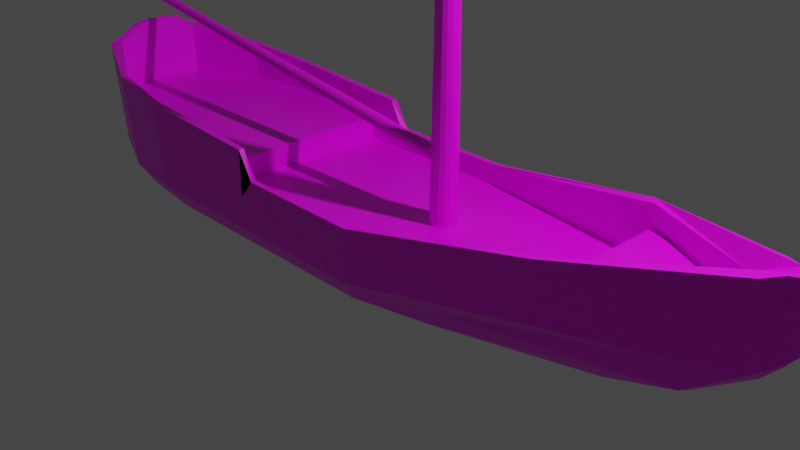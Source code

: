 # Source: Sloop.blend  (saved by Blender 2.82.7; exported with 4.5.12 LTS)
import bpy
from mathutils import Matrix  # noqa: F401  (used for matrix-valued properties, if any)

bpy.ops.wm.read_factory_settings(use_empty=True)
scene = bpy.context.scene
scene.name = 'Scene'

# ---- collections
col_collection = bpy.data.collections.new('Collection'); scene.collection.children.link(col_collection)

# ---- images (referenced by path relative to the original .blend; pixels are not part of the script)
import os
ASSET_DIR = os.environ.get("B2B_ASSET_DIR", "")  # directory of the original .blend (textures are referenced by path, not embedded)
HERE = os.path.dirname(os.path.abspath(__file__))  # packed textures are extracted next to this script under _unpacked/

def load_image(name, relpath, width, height, colorspace="sRGB"):
    """Load a texture the original file referenced (path relative to the .blend, or extracted next to this script)."""
    p = next((c for c in (os.path.join(HERE, relpath), os.path.join(ASSET_DIR, relpath)) if relpath and os.path.exists(c)), "")
    if p:
        img = bpy.data.images.load(p, check_existing=True)
        img.name = name
    else:  # same state as the original file: an image datablock whose file is absent (Cycles renders it pink)
        img = bpy.data.images.new(name, width, height)
        img.source = "FILE"
        img.filepath = "//" + (relpath or name)
    img.colorspace_settings.name = colorspace
    return img
img_palettes_png = load_image('Palettes.png', 'Palettes.png', 1024, 1024, 'sRGB')

# ---- materials (node trees are filled in below, after node groups)
mat_material = bpy.data.materials.new('Material')
mat_material.alpha_threshold = 0.0
mat_material.use_transparent_shadow = False
mat_material.line_color = (0.0, 0.0, 0.0, 1.0)

# ---- material node trees
mat_material.use_nodes = True; mat_material.node_tree.nodes.clear()
_N = mat_material.node_tree.nodes; _L = mat_material.node_tree.links
n0 = _N.new('ShaderNodeOutputMaterial'); n0.name = 'Material Output'; n0.location = (300, 300)
n1 = _N.new('ShaderNodeBsdfPrincipled'); n1.name = 'Principled BSDF'; n1.location = (10, 300)
n1.distribution = 'GGX'
n1.subsurface_method = 'BURLEY'
n1.inputs[2].default_value = 0.4
n1.inputs[3].default_value = 1.45
n1.inputs[27].default_value = (0.0, 0.0, 0.0, 1.0)
n1.inputs[28].default_value = 1.0
n2 = _N.new('ShaderNodeTexImage'); n2.name = 'Image Texture'; n2.location = (-280, 275)
n2.image = img_palettes_png
_L.new(n1.outputs[0], n0.inputs[0])
_L.new(n2.outputs[0], n1.inputs[0])
n0.is_active_output = True

# ---- world
world_world = bpy.data.worlds.new('World'); scene.world = world_world
world_world.use_nodes = True; world_world.node_tree.nodes.clear()
_N = world_world.node_tree.nodes; _L = world_world.node_tree.links
n0 = _N.new('ShaderNodeOutputWorld'); n0.name = 'World Output'; n0.location = (300, 300)
n1 = _N.new('ShaderNodeBackground'); n1.name = 'Background'; n1.location = (10, 300)
n1.inputs[0].default_value = (0.05088, 0.05088, 0.05088, 1.0)
_L.new(n1.outputs[0], n0.inputs[0])
n0.is_active_output = True
world_world.color = (0.05088, 0.05088, 0.05088)
world_world.use_sun_shadow = False
world_world.sun_shadow_jitter_overblur = 0.0

# ---- cameras
cam_camera = bpy.data.cameras.new('Camera')
cam_camera.clip_end = 100.0
cam_camera.ortho_scale = 7.314

# ---- lights
light_light = bpy.data.lights.new('Light', 'POINT')
light_light.transmission_factor = 0.0
light_light.energy = 1000.0
light_light.shadow_soft_size = 0.1
light_light.shadow_maximum_resolution = 0.006
light_light.use_absolute_resolution = True

# ---- meshes
me_cube = bpy.data.meshes.new('Cube')
me_cube.from_pydata([(-8.226, -2.718, -4.486), (-10.48, -2.443, -4.486), (-13.3, -1.91, -3.655), (-8.226, 2.7, -4.486), (-10.48, 2.425, -4.486), (11.06, -0.7237, -3.655), (-13.3, 1.891, -3.655), (11.06, 0.7053, -3.655), (-8.498, -3.268, -3.655), (-8.498, 3.249, -3.655), (-3.692, 3.249, -3.655), (-3.692, -3.268, -3.655), (-9.799, -0.3204, -5.486), (-9.799, 0.302, -5.486), (2.795, -0.255, -5.486), (2.795, 0.2366, -5.486), (-13.54, -1.604, -1.649), (-13.54, 1.585, -1.649), (-8.728, 3.171, -1.649), (1.059, 3.171, -2.432), (-8.728, -3.189, -1.649), (1.059, -3.189, -2.432), (-13.74, -1.975, 0.1426), (-11.24, -3.046, -0.3185), (-13.74, 1.957, 0.1426), (-11.24, 3.027, -0.3185), (-3.741, 3.371, -0.7916), (-3.741, -3.389, -0.7916), (12.7, 0.7244, -2.432), (7.643, 2.633, -2.432), (1.459, 3.136, -2.432), (-3.806, 3.171, -2.432), (12.7, -0.7428, -2.432), (7.643, 2.633, -0.5024), (7.643, -2.652, -2.432), (1.259, 3.371, -1.732), (1.459, -3.154, -2.432), (-3.806, -3.189, -2.432), (7.643, -2.652, -0.5024), (1.459, 3.136, -1.732), (7.843, 2.299, -0.5024), (1.059, 3.171, -1.732), (1.259, -3.389, -1.732), (1.459, -3.154, -1.732), (-3.016, 3.171, -2.432), (7.843, -2.317, -0.5024), (-3.251, 3.171, -1.732), (-4.741, 3.159, -1.649), (-4.741, 3.159, -2.432), (1.059, -3.189, -1.732), (-3.016, -3.189, -2.432), (-3.251, -3.189, -1.732), (-4.741, -3.178, -1.649), (-13.56, 0.7352, -4.486), (-4.741, -3.178, -2.432), (8.662, 0.5788, -4.486), (-13.56, -0.7535, -4.486), (3.459, 2.109, -4.486), (0.8067, 2.7, -4.486), (1.114, 3.249, -3.655), (0.6879, 0.8764, -5.486), (8.662, -0.5971, -4.486), (-10.9, 2.919, -3.655), (3.459, -2.127, -4.486), (0.8067, -2.718, -4.486), (3.936, 2.54, -3.655), (1.114, -3.268, -3.655), (0.6879, -0.8947, -5.486), (-7.635, 1.008, -5.486), (-10.9, -2.937, -3.655), (-0.8952, 1.124, -5.486), (-11.18, 2.834, -1.649), (3.936, -2.559, -3.655), (1.259, 3.371, -2.432), (-7.635, -1.027, -5.486), (-8.741, 3.371, -0.5531), (-13.54, 1.585, 0.1426), (-11.18, 2.834, -0.3185), (-8.728, 3.171, -0.5531), (-0.8952, -1.142, -5.486), (-11.18, -2.852, -1.649), (1.259, -3.389, -2.432), (-8.741, -3.389, -0.5531), (-13.54, -1.604, 0.1426), (-3.541, 3.171, -2.432), (7.843, 2.299, -2.345), (12.7, 0.7244, 0.2601), (11.78, 0.6049, -0.4237), (-3.747, 3.171, -0.7916), (11.78, 0.6049, -1.403), (-3.251, 3.171, -2.432), (-3.171, 3.371, -1.732), (-11.18, -2.852, -0.3185), (-8.728, -3.189, -0.5531), (-3.541, -3.189, -2.432), (7.843, -2.317, -2.345), (12.7, -0.7428, 0.2601), (11.78, -0.6232, -0.4237), (-3.747, -3.189, -0.7916), (11.78, -0.6232, -1.403), (-3.741, 3.371, -1.649), (-3.251, -3.189, -2.432), (-3.171, -3.389, -1.732), (-3.741, -3.389, -1.649), (-4.741, -0.009178, -1.649), (-3.741, -3.389, -2.432), (2.795, -0.009178, -5.486), (-13.74, -0.009178, 0.7288), (-13.56, -0.009178, -4.486), (11.78, -0.009177, -1.007), (8.662, -0.009177, -4.486), (12.83, -0.009177, -2.708), (-9.799, -0.009178, -5.486), (11.78, -0.009177, -0.4422), (11.06, -0.01852, -3.931), (-13.74, -0.009178, -3.432), (-13.54, -0.009178, -1.649), (-13.54, -0.009178, 0.7288), (-4.741, -0.009178, -2.432), (1.54, -0.009178, -2.486), (1.855, -0.009178, 26.56), (1.574, -0.1814, -2.486), (1.865, -0.06082, 26.56), (1.672, -0.3274, -2.486), (1.895, -0.1046, 26.56), (1.818, -0.4249, -2.486), (1.938, -0.1339, 26.56), (1.99, -0.4592, -2.486), (1.99, -0.1442, 26.56), (2.162, -0.4249, -2.486), (2.042, -0.1339, 26.56), (2.308, -0.3274, -2.486), (2.086, -0.1046, 26.56), (2.406, -0.1814, -2.486), (2.115, -0.06082, 26.56), (2.44, -0.009178, -2.486), (2.125, -0.009178, 26.56), (11.06, -0.01852, -3.931), (11.78, -0.6232, -1.753), (13.21, -0.3397, 0.388), (13.21, -0.3397, -2.132), (-3.741, 3.371, -2.432), (13.36, -0.009177, 0.388), (13.21, -0.3397, -2.132), (13.36, -0.1415, -2.132), (1.435, -0.009178, -0.4645), (-18.63, -0.009179, 2.31), (1.437, -0.09543, -0.4475), (-18.63, -0.06082, 2.32), (1.444, -0.1686, -0.399), (-18.63, -0.1046, 2.349), (1.453, -0.2174, -0.3265), (-18.62, -0.1339, 2.393), (1.464, -0.2346, -0.2409), (-18.62, -0.1442, 2.444), (1.475, -0.2174, -0.1554), (-18.61, -0.1339, 2.495), (1.485, -0.1686, -0.08284), (-18.6, -0.1046, 2.539), (1.491, -0.09543, -0.03437), (-18.6, -0.06082, 2.568), (1.493, -0.009178, -0.01736), (-18.6, -0.009179, 2.578), (11.06, 0.00016, -3.931), (7.843, -2.317, -1.254), (7.843, -0.009177, -1.254), (7.851, -0.0102, -2.345), (1.574, 0.163, -2.486), (12.6, -0.009177, 0.1572), (8.662, -0.2445, -4.486), (12.83, -0.1088, -2.708), (11.06, -0.1027, -3.931), (2.795, -0.1076, -5.486), (13.36, -0.1415, -2.132), (11.06, -0.009177, -3.432), (7.851, -0.009177, -2.345), (1.865, 0.04246, 26.56), (1.672, 0.309, -2.486), (1.895, 0.08626, 26.56), (1.818, 0.4065, -2.486), (1.938, 0.1155, 26.56), (1.99, 0.4408, -2.486), (1.99, 0.1258, 26.56), (2.162, 0.4065, -2.486), (2.042, 0.1155, 26.56), (2.308, 0.309, -2.486), (2.086, 0.08626, 26.56), (2.406, 0.163, -2.486), (2.115, 0.04246, 26.56), (11.06, 0.00016, -3.931), (11.78, 0.6049, -1.753), (13.21, 0.3214, 0.388), (13.21, 0.3214, -2.132), (13.21, 0.3214, -2.132), (13.36, 0.1231, -2.132), (13.36, -0.1745, 0.388), (13.21, -0.3397, -0.03195), (13.21, -0.3397, -0.4519), (13.21, -0.3397, -0.8718), (13.21, -0.3397, -1.292), (13.21, -0.3397, -1.712), (13.36, -0.169, -0.03195), (19.98, -0.2629, 1.336), (15.57, -0.158, -0.2174), (14.14, -0.1525, -1.292), (13.7, -0.147, -1.712), (1.437, 0.07707, -0.4475), (-18.63, 0.04246, 2.32), (1.444, 0.1502, -0.399), (-18.63, 0.08626, 2.349), (1.453, 0.1991, -0.3265), (-18.62, 0.1155, 2.393), (1.464, 0.2162, -0.2409), (-18.62, 0.1258, 2.444), (1.475, 0.1991, -0.1554), (-18.61, 0.1155, 2.495), (20.14, -0.1745, 2.008), (20.14, -0.2755, 2.008), (1.485, 0.1502, -0.08284), (-18.6, 0.08626, 2.539), (1.491, 0.07707, -0.03437), (13.36, -0.169, -0.03195), (13.36, -0.169, -0.03195), (-18.6, 0.04246, 2.568), (11.06, -0.009177, -3.931), (13.36, -0.009177, -2.132), (13.36, -0.009177, -0.03195), (19.98, -0.009176, 1.336), (15.57, -0.009177, -0.2174), (14.14, -0.009177, -1.292), (13.7, -0.009177, -1.712), (13.58, -0.009177, -0.03195), (7.843, 2.299, -1.254), (7.851, -0.008155, -2.345), (8.662, 0.2262, -4.486), (12.83, 0.09042, -2.708), (11.06, 0.08431, -3.931), (2.795, 0.08922, -5.486), (13.36, 0.1231, -2.132), (13.36, 0.1561, 0.388), (13.21, 0.3214, -0.03195), (13.21, 0.3214, -0.4519), (13.21, 0.3214, -0.8718), (13.21, 0.3214, -1.292), (13.21, 0.3214, -1.712), (13.36, 0.1506, -0.03195), (19.98, 0.2446, 1.336), (15.57, 0.1396, -0.2174), (14.14, 0.1341, -1.292), (13.7, 0.1286, -1.712), (20.14, 0.1561, 2.008), (20.14, 0.2572, 2.008), (13.36, 0.1506, -0.03195), (13.36, 0.1506, -0.03195), (7.843, -0.009177, -2.345), (-13.56, 0.5491, -4.486), (-13.56, 0.363, -4.486), (-13.56, 0.1769, -4.486), (-13.74, 1.465, 0.3052), (-13.74, 0.9738, 0.6344), (-13.74, 0.4823, 0.7288), (-13.41, 1.416, -3.599), (-13.52, 0.941, -3.544), (-13.63, 0.4659, -3.488), (-13.54, 1.187, -1.649), (-13.54, 0.7881, -1.649), (-13.54, 0.3895, -1.649), (-13.54, 1.187, 0.3052), (-13.54, 0.7881, 0.6344), (-13.54, 0.3895, 0.7288), (-9.799, 0.06863, -5.486), (-9.799, 0.1464, -5.486), (-9.799, 0.2242, -5.486), (-13.56, -0.5674, -4.486), (-13.56, -0.3814, -4.486), (-13.56, -0.1953, -4.486), (-13.74, -1.484, 0.3052), (-13.74, -0.9921, 0.6344), (-13.74, -0.5006, 0.7288), (-9.799, -0.08698, -5.486), (-9.799, -0.1648, -5.486), (-9.799, -0.2426, -5.486), (-13.54, -1.205, 0.3052), (-13.54, -0.8064, 0.6344), (-13.54, -0.4078, 0.7288), (-13.54, -1.205, -1.649), (-13.54, -0.8064, -1.649), (-13.54, -0.4078, -1.649), (-13.41, -1.434, -3.599), (-13.52, -0.9594, -3.544), (-13.63, -0.4843, -3.488)], [(95, 166), (165, 166), (166, 175), (85, 233), (165, 233), (233, 175), (85, 95)], [(95, 164, 99, 138, 97, 45), (30, 39, 40, 85), (19, 30, 73), (4, 3, 9, 62), (28, 192, 238, 235), (2, 22, 23, 69), (0, 64, 66, 8), (72, 34, 32, 5), (236, 163, 111, 235), (32, 34, 38, 96), (110, 189, 174), (96, 32, 140, 139), (36, 95, 45, 43), (53, 4, 62, 6), (1, 69, 8, 0), (3, 9, 59, 58), (112, 279, 280, 281, 12, 74, 79, 67, 14, 172, 106), (64, 63, 72, 66), (113, 168, 142, 195, 139, 96, 38, 45, 97), (105, 94, 37), (34, 95, 45, 38), (105, 102, 27), (54, 52, 104, 118), (141, 31, 84), (37, 101, 21, 49, 51, 98), (58, 59, 65, 57), (63, 61, 14, 67), (84, 31, 90, 44), (224, 111, 189), (100, 26, 75, 9, 10, 141), (79, 74, 1, 0, 64), (57, 55, 7, 65), (6, 62, 25, 24), (30, 29, 85), (224, 137, 111), (36, 95, 34), (57, 60, 15, 55), (94, 50, 101, 37), (71, 77, 78, 18), (266, 116, 117, 269), (78, 75, 26, 88), (169, 171, 114, 110), (98, 51, 102, 27), (192, 193, 238), (103, 105, 11, 8, 82, 27), (110, 174, 137), (31, 88, 46, 41, 19, 90), (86, 191, 192, 28), (29, 33, 35, 73), (85, 40, 87, 190, 89, 232), (50, 21, 101), (105, 37, 98, 27), (88, 26, 91, 46), (218, 220, 223, 219), (43, 49, 51, 102, 42, 38, 45), (63, 72, 5, 61), (8, 69, 23, 82), (171, 170, 111, 114), (20, 80, 16, 285, 286, 287, 116, 104, 52), (49, 21, 36, 43), (234, 110, 163, 236), (34, 81, 42, 38), (80, 20, 93, 92), (93, 98, 27, 82), (56, 2, 69, 1), (16, 80, 92, 83), (44, 90, 19), (141, 26, 88, 31), (21, 81, 36), (191, 240, 241, 242, 243, 244, 193, 192), (276, 22, 2, 288), (18, 47, 104, 116, 266, 265, 264, 17, 71), (9, 75, 25, 62), (48, 118, 104, 47), (64, 79, 67, 63), (258, 261, 6, 24), (174, 111, 137), (29, 33, 40, 85), (81, 66, 11, 105, 27, 102, 42), (41, 39, 30, 19), (174, 114, 111), (56, 1, 74, 12), (110, 137, 224), (141, 26, 91), (110, 114, 174), (263, 115, 108, 257), (39, 40, 33, 35, 91, 46, 41), (287, 284, 117, 116), (66, 81, 34, 72), (169, 172, 14, 61), (290, 275, 108, 115), (275, 279, 112, 108), (119, 120, 122, 121), (121, 122, 124, 123), (123, 124, 126, 125), (125, 126, 128, 127), (127, 128, 130, 129), (129, 130, 132, 131), (131, 132, 134, 133), (133, 134, 136, 135), (70, 58, 3, 4, 68), (220, 161, 162, 223), (17, 76, 77, 71), (65, 7, 28, 29), (28, 86, 33, 29), (58, 57, 60, 70), (174, 111, 163), (53, 13, 68, 4), (73, 35, 91, 26, 141, 10, 59), (119, 121, 123, 125, 127, 129, 131, 133, 135), (7, 236, 235, 28), (110, 174, 163), (205, 200, 143, 173), (139, 140, 143, 200, 199, 198, 197, 196), (145, 146, 148, 147), (147, 148, 150, 149), (149, 150, 152, 151), (151, 152, 154, 153), (153, 154, 156, 155), (155, 156, 158, 157), (157, 158, 160, 159), (159, 160, 162, 161), (257, 108, 112, 270), (119, 167, 176, 120), (167, 177, 178, 176), (177, 179, 180, 178), (179, 181, 182, 180), (185, 187, 188, 186), (183, 185, 186, 184), (187, 135, 136, 188), (145, 147, 149, 151, 153, 155, 157, 159, 161), (21, 54, 118), (59, 65, 29, 73), (110, 224, 189), (145, 161, 220, 218, 214, 212, 210, 208, 206), (140, 173, 143), (32, 170, 173, 140), (110, 106, 172, 169), (5, 32, 170, 171), (61, 5, 171, 169), (148, 146, 162, 160, 158, 156, 154, 152, 150), (181, 183, 184, 182), (110, 234, 237, 106), (122, 120, 136, 134, 132, 130, 128, 126, 124), (174, 189, 111), (249, 238, 193, 244), (113, 87, 40, 33, 86, 191, 239, 142, 168), (112, 106, 237, 15, 60, 70, 68, 13, 272, 271, 270), (138, 99, 109, 113, 97), (164, 165, 109, 99), (214, 218, 219, 215), (210, 212, 213, 211), (212, 214, 215, 213), (119, 135, 187, 185, 183, 181, 179, 177, 167), (234, 55, 15, 237), (145, 206, 207, 146), (230, 205, 173, 144, 225), (254, 30, 85), (139, 196, 221, 217), (201, 196, 197, 202), (202, 197, 198, 203), (203, 198, 199, 204), (204, 199, 200, 205), (248, 249, 244, 243), (245, 246, 241, 240), (230, 225, 194, 238, 249), (190, 87, 113, 109, 89), (207, 209, 211, 213, 215, 219, 223, 162, 146), (196, 201, 222, 221), (226, 201, 202, 227), (227, 202, 203, 228), (228, 203, 204, 229), (229, 204, 205, 230), (228, 229, 248, 247), (195, 139, 217, 216), (227, 228, 247, 246), (229, 230, 249, 248), (247, 248, 243, 242), (240, 252, 253, 245), (217, 222, 202), (226, 227, 246, 245), (176, 178, 180, 182, 184, 186, 188, 136, 120), (232, 89, 109, 165), (191, 251, 252, 240), (195, 142, 239), (246, 247, 242, 241), (201, 226, 231, 222), (55, 234, 236, 7), (206, 208, 209, 207), (208, 210, 211, 209), (144, 173, 170, 111, 225), (239, 250, 251, 191), (251, 246, 253), (245, 253, 231, 226), (194, 225, 111, 235, 238), (195, 216, 250, 239), (250, 216, 217, 202, 227, 246, 251), (164, 95, 254, 165), (232, 165, 254, 85), (267, 258, 24, 76), (282, 83, 22, 276), (117, 107, 260, 269), (269, 260, 259, 268), (268, 259, 258, 267), (53, 255, 272, 13), (255, 256, 271, 272), (256, 257, 270, 271), (6, 261, 255, 53), (261, 262, 256, 255), (262, 263, 257, 256), (107, 115, 263, 260), (260, 263, 262, 259), (259, 262, 261, 258), (17, 264, 267, 76), (264, 265, 268, 267), (265, 266, 269, 268), (117, 284, 278, 107), (284, 283, 277, 278), (283, 282, 276, 277), (56, 12, 281, 273), (273, 281, 280, 274), (274, 280, 279, 275), (2, 56, 273, 288), (288, 273, 274, 289), (289, 274, 275, 290), (16, 83, 282, 285), (285, 282, 283, 286), (286, 283, 284, 287), (107, 278, 290, 115), (278, 277, 289, 290), (277, 276, 288, 289), (83, 92, 23, 22), (76, 24, 25, 77), (77, 25, 75, 78), (92, 93, 82, 23), (36, 254, 95), (21, 118, 254, 36), (48, 19, 118), (118, 19, 30, 254), (31, 88, 47, 48), (47, 18, 78, 88), (37, 98, 52, 54), (20, 52, 98, 93)])
_uv = me_cube.uv_layers.new(name='UVMap')
_uv.uv.foreach_set('vector', [0.3883, 0.2117, 0.3883, 0.2117, 0.3883, 0.2117, 0.3883, 0.2117, 0.3883, 0.2117, 0.3883, 0.2117, 0.3883, 0.2117, 0.3883, 0.2117, 0.3883, 0.2117, 0.3883, 0.2117, 0.3883, 0.2117, 0.3883, 0.2117, 0.3883, 0.2117, 0.3883, 0.2117, 0.3883, 0.2117, 0.3883, 0.2117, 0.3883, 0.2117, 0.3883, 0.2117, 0.3883, 0.2117, 0.3883, 0.2117, 0.3883, 0.2117, 0.3883, 0.2117, 0.3883, 0.2117, 0.3883, 0.2117, 0.3883, 0.2117, 0.3883, 0.2117, 0.3883, 0.2117, 0.3883, 0.2117, 0.3883, 0.2117, 0.3883, 0.2117, 0.3883, 0.2117, 0.3883, 0.2117, 0.3883, 0.2117, 0.3883, 0.2117, 0.3883, 0.2117, 0.3883, 0.2117, 0.3883, 0.2117, 0.3883, 0.2117, 0.3883, 0.2117, 0.3883, 0.2117, 0.3883, 0.2117, 0.3883, 0.2117, 0.3883, 0.2117, 0.3883, 0.2117, 0.3883, 0.2117, 0.3883, 0.2117, 0.3883, 0.2117, 0.3883, 0.2117, 0.3883, 0.2117, 0.3883, 0.2117, 0.3883, 0.2117, 0.3883, 0.2117, 0.3883, 0.2117, 0.3883, 0.2117, 0.3883, 0.2117, 0.3883, 0.2117, 0.3883, 0.2117, 0.3883, 0.2117, 0.3883, 0.2117, 0.3883, 0.2117, 0.3883, 0.2117, 0.3883, 0.2117, 0.3883, 0.2117, 0.3883, 0.2117, 0.3883, 0.2117, 0.3883, 0.2117, 0.3883, 0.2117, 0.3883, 0.2117, 0.3883, 0.2117, 0.3883, 0.2117, 0.3883, 0.2117, 0.3883, 0.2117, 0.3883, 0.2117, 0.3883, 0.2117, 0.3883, 0.2117, 0.3883, 0.2117, 0.3883, 0.2117, 0.3883, 0.2117, 0.3883, 0.2117, 0.3883, 0.2117, 0.3883, 0.2117, 0.3883, 0.2117, 0.3883, 0.2117, 0.3883, 0.2117, 0.3883, 0.2117, 0.3883, 0.2117, 0.3883, 0.2117, 0.3883, 0.2117, 0.3883, 0.2117, 0.3883, 0.2117, 0.3883, 0.2117, 0.3883, 0.2117, 0.3883, 0.2117, 0.3883, 0.2117, 0.3883, 0.2117, 0.3883, 0.2117, 0.3883, 0.2117, 0.3883, 0.2117, 0.3883, 0.2117, 0.3883, 0.2117, 0.3883, 0.2117, 0.3883, 0.2117, 0.3883, 0.2117, 0.3883, 0.2117, 0.3883, 0.2117, 0.3883, 0.2117, 0.3883, 0.2117, 0.3883, 0.2117, 0.3883, 0.2117, 0.3883, 0.2117, 0.3883, 0.2117, 0.3883, 0.2117, 0.3883, 0.2117, 0.3883, 0.2117, 0.3883, 0.2117, 0.3883, 0.2117, 0.3883, 0.2117, 0.3883, 0.2117, 0.3883, 0.2117, 0.3883, 0.2117, 0.3883, 0.2117, 0.3883, 0.2117, 0.3883, 0.2117, 0.3883, 0.2117, 0.3883, 0.2117, 0.3883, 0.2117, 0.3883, 0.2117, 0.3883, 0.2117, 0.3883, 0.2117, 0.3883, 0.2117, 0.3883, 0.2117, 0.3883, 0.2117, 0.3883, 0.2117, 0.3883, 0.2117, 0.3883, 0.2117, 0.3883, 0.2117, 0.3883, 0.2117, 0.3883, 0.2117, 0.3883, 0.2117, 0.3883, 0.2117, 0.3883, 0.2117, 0.3883, 0.2117, 0.3883, 0.2117, 0.3883, 0.2117, 0.3883, 0.2117, 0.3883, 0.2117, 0.3883, 0.2117, 0.3883, 0.2117, 0.3883, 0.2117, 0.3883, 0.2117, 0.3883, 0.2117, 0.3883, 0.2117, 0.3883, 0.2117, 0.3883, 0.2117, 0.3883, 0.2117, 0.3883, 0.2117, 0.3883, 0.2117, 0.3883, 0.2117, 0.3883, 0.2117, 0.3883, 0.2117, 0.3883, 0.2117, 0.3883, 0.2117, 0.3883, 0.2117, 0.3883, 0.2117, 0.3883, 0.2117, 0.3883, 0.2117, 0.3883, 0.2117, 0.3883, 0.2117, 0.3883, 0.2117, 0.3883, 0.2117, 0.3883, 0.2117, 0.3883, 0.2117, 0.3883, 0.2117, 0.3883, 0.2117, 0.3883, 0.2117, 0.3883, 0.2117, 0.3883, 0.2117, 0.3883, 0.2117, 0.3883, 0.2117, 0.3883, 0.2117, 0.3883, 0.2117, 0.3883, 0.2117, 0.3883, 0.2117, 0.3883, 0.2117, 0.3883, 0.2117, 0.3883, 0.2117, 0.3883, 0.2117, 0.3883, 0.2117, 0.3883, 0.2117, 0.3883, 0.2117, 0.3883, 0.2117, 0.3883, 0.2117, 0.3883, 0.2117, 0.3883, 0.2117, 0.3883, 0.2117, 0.3883, 0.2117, 0.3883, 0.2117, 0.3883, 0.2117, 0.3883, 0.2117, 0.3883, 0.2117, 0.3883, 0.2117, 0.3883, 0.2117, 0.3883, 0.2117, 0.3883, 0.2117, 0.3883, 0.2117, 0.3883, 0.2117, 0.3883, 0.2117, 0.3883, 0.2117, 0.3883, 0.2117, 0.3883, 0.2117, 0.3883, 0.2117, 0.3883, 0.2117, 0.3883, 0.2117, 0.3883, 0.2117, 0.3883, 0.2117, 0.3883, 0.2117, 0.3883, 0.2117, 0.3883, 0.2117, 0.3883, 0.2117, 0.3883, 0.2117, 0.3883, 0.2117, 0.3883, 0.2117, 0.3883, 0.2117, 0.3883, 0.2117, 0.3883, 0.2117, 0.3071, 0.2142, 0.3071, 0.2142, 0.3071, 0.2142, 0.3071, 0.2142, 0.3883, 0.2117, 0.3883, 0.2117, 0.3883, 0.2117, 0.3883, 0.2117, 0.3883, 0.2117, 0.3883, 0.2117, 0.3883, 0.2117, 0.3883, 0.2117, 0.3883, 0.2117, 0.3883, 0.2117, 0.3883, 0.2117, 0.3883, 0.2117, 0.3883, 0.2117, 0.3883, 0.2117, 0.3883, 0.2117, 0.3883, 0.2117, 0.3883, 0.2117, 0.3883, 0.2117, 0.3883, 0.2117, 0.01914, 0.1428, 0.01914, 0.1428, 0.01914, 0.1428, 0.01914, 0.1428, 0.01914, 0.1428, 0.01914, 0.1428, 0.01914, 0.1428, 0.01914, 0.1428, 0.01914, 0.1428, 0.3883, 0.2117, 0.3883, 0.2117, 0.3883, 0.2117, 0.3883, 0.2117, 0.3883, 0.2117, 0.3883, 0.2117, 0.3883, 0.2117, 0.3883, 0.2117, 0.3883, 0.2117, 0.3883, 0.2117, 0.3883, 0.2117, 0.3883, 0.2117, 0.3883, 0.2117, 0.3883, 0.2117, 0.3883, 0.2117, 0.3883, 0.2117, 0.3883, 0.2117, 0.3883, 0.2117, 0.3883, 0.2117, 0.3883, 0.2117, 0.3883, 0.2117, 0.3883, 0.2117, 0.3883, 0.2117, 0.3883, 0.2117, 0.3883, 0.2117, 0.3883, 0.2117, 0.3883, 0.2117, 0.3883, 0.2117, 0.3883, 0.2117, 0.3883, 0.2117, 0.3883, 0.2117, 0.3883, 0.2117, 0.3883, 0.2117, 0.3883, 0.2117, 0.3883, 0.2117, 0.3883, 0.2117, 0.3883, 0.2117, 0.3883, 0.2117, 0.3883, 0.2117, 0.3883, 0.2117, 0.3883, 0.2117, 0.3883, 0.2117, 0.3883, 0.2117, 0.3883, 0.2117, 0.3883, 0.2117, 0.3883, 0.2117, 0.3883, 0.2117, 0.3883, 0.2117, 0.3883, 0.2117, 0.3883, 0.2117, 0.01914, 0.1428, 0.01914, 0.1428, 0.01914, 0.1428, 0.01914, 0.1428, 0.01914, 0.1428, 0.01914, 0.1428, 0.01914, 0.1428, 0.01914, 0.1428, 0.01914, 0.1428, 0.3883, 0.2117, 0.3883, 0.2117, 0.3883, 0.2117, 0.3883, 0.2117, 0.3883, 0.2117, 0.3883, 0.2117, 0.3883, 0.2117, 0.3883, 0.2117, 0.3883, 0.2117, 0.3883, 0.2117, 0.3883, 0.2117, 0.3883, 0.2117, 0.3883, 0.2117, 0.3883, 0.2117, 0.3883, 0.2117, 0.3883, 0.2117, 0.3883, 0.2117, 0.3883, 0.2117, 0.3883, 0.2117, 0.3883, 0.2117, 0.3883, 0.2117, 0.3883, 0.2117, 0.3883, 0.2117, 0.3883, 0.2117, 0.3883, 0.2117, 0.3883, 0.2117, 0.3883, 0.2117, 0.3883, 0.2117, 0.3883, 0.2117, 0.3883, 0.2117, 0.3883, 0.2117, 0.3883, 0.2117, 0.3883, 0.2117, 0.3883, 0.2117, 0.3883, 0.2117, 0.3883, 0.2117, 0.3883, 0.2117, 0.3883, 0.2117, 0.3883, 0.2117, 0.3883, 0.2117, 0.3883, 0.2117, 0.3883, 0.2117, 0.3883, 0.2117, 0.3883, 0.2117, 0.3883, 0.2117, 0.3883, 0.2117, 0.3883, 0.2117, 0.3883, 0.2117, 0.3883, 0.2117, 0.3883, 0.2117, 0.3883, 0.2117, 0.3883, 0.2117, 0.3883, 0.2117, 0.3883, 0.2117, 0.3883, 0.2117, 0.3883, 0.2117, 0.3883, 0.2117, 0.3883, 0.2117, 0.3883, 0.2117, 0.3883, 0.2117, 0.3883, 0.2117, 0.3883, 0.2117, 0.3883, 0.2117, 0.3883, 0.2117, 0.3883, 0.2117, 0.3883, 0.2117, 0.3883, 0.2117, 0.3883, 0.2117, 0.3883, 0.2117, 0.3883, 0.2117, 0.3883, 0.2117, 0.3883, 0.2117, 0.3883, 0.2117, 0.3883, 0.2117, 0.3883, 0.2117, 0.3883, 0.2117, 0.3883, 0.2117, 0.3883, 0.2117, 0.3883, 0.2117, 0.3883, 0.2117, 0.3883, 0.2117, 0.3071, 0.2142, 0.3071, 0.2142, 0.3071, 0.2142, 0.3071, 0.2142, 0.3071, 0.2142, 0.3071, 0.2142, 0.3071, 0.2142, 0.3071, 0.2142, 0.3071, 0.2142, 0.3071, 0.2142, 0.3071, 0.2142, 0.3071, 0.2142, 0.3071, 0.2142, 0.3071, 0.2142, 0.3071, 0.2142, 0.3071, 0.2142, 0.3071, 0.2142, 0.3071, 0.2142, 0.3071, 0.2142, 0.3071, 0.2142, 0.3071, 0.2142, 0.3071, 0.2142, 0.3071, 0.2142, 0.3071, 0.2142, 0.3071, 0.2142, 0.3071, 0.2142, 0.3071, 0.2142, 0.3071, 0.2142, 0.3071, 0.2142, 0.3071, 0.2142, 0.3071, 0.2142, 0.3071, 0.2142, 0.3883, 0.2117, 0.3883, 0.2117, 0.3883, 0.2117, 0.3883, 0.2117, 0.3883, 0.2117, 0.3071, 0.2142, 0.3071, 0.2142, 0.3071, 0.2142, 0.3071, 0.2142, 0.3883, 0.2117, 0.3883, 0.2117, 0.3883, 0.2117, 0.3883, 0.2117, 0.3883, 0.2117, 0.3883, 0.2117, 0.3883, 0.2117, 0.3883, 0.2117, 0.3883, 0.2117, 0.3883, 0.2117, 0.3883, 0.2117, 0.3883, 0.2117, 0.3883, 0.2117, 0.3883, 0.2117, 0.3883, 0.2117, 0.3883, 0.2117, 0.3883, 0.2117, 0.3883, 0.2117, 0.3883, 0.2117, 0.3883, 0.2117, 0.3883, 0.2117, 0.3883, 0.2117, 0.3883, 0.2117, 0.3883, 0.2117, 0.3883, 0.2117, 0.3883, 0.2117, 0.3883, 0.2117, 0.3883, 0.2117, 0.3883, 0.2117, 0.3883, 0.2117, 0.3071, 0.2142, 0.3071, 0.2142, 0.3071, 0.2142, 0.3071, 0.2142, 0.3071, 0.2142, 0.3071, 0.2142, 0.3071, 0.2142, 0.3071, 0.2142, 0.3071, 0.2142, 0.3883, 0.2117, 0.3883, 0.2117, 0.3883, 0.2117, 0.3883, 0.2117, 0.3883, 0.2117, 0.3883, 0.2117, 0.3883, 0.2117, 0.3883, 0.2117, 0.3883, 0.2117, 0.3883, 0.2117, 0.3883, 0.2117, 0.3883, 0.2117, 0.3883, 0.2117, 0.3883, 0.2117, 0.3883, 0.2117, 0.3883, 0.2117, 0.3883, 0.2117, 0.3883, 0.2117, 0.3883, 0.2117, 0.3071, 0.2142, 0.3071, 0.2142, 0.3071, 0.2142, 0.3071, 0.2142, 0.3071, 0.2142, 0.3071, 0.2142, 0.3071, 0.2142, 0.3071, 0.2142, 0.3071, 0.2142, 0.3071, 0.2142, 0.3071, 0.2142, 0.3071, 0.2142, 0.3071, 0.2142, 0.3071, 0.2142, 0.3071, 0.2142, 0.3071, 0.2142, 0.3071, 0.2142, 0.3071, 0.2142, 0.3071, 0.2142, 0.3071, 0.2142, 0.3071, 0.2142, 0.3071, 0.2142, 0.3071, 0.2142, 0.3071, 0.2142, 0.3071, 0.2142, 0.3071, 0.2142, 0.3071, 0.2142, 0.3071, 0.2142, 0.3071, 0.2142, 0.3071, 0.2142, 0.3071, 0.2142, 0.3071, 0.2142, 0.3883, 0.2117, 0.3883, 0.2117, 0.3883, 0.2117, 0.3883, 0.2117, 0.3071, 0.2142, 0.3071, 0.2142, 0.3071, 0.2142, 0.3071, 0.2142, 0.3071, 0.2142, 0.3071, 0.2142, 0.3071, 0.2142, 0.3071, 0.2142, 0.3071, 0.2142, 0.3071, 0.2142, 0.3071, 0.2142, 0.3071, 0.2142, 0.3071, 0.2142, 0.3071, 0.2142, 0.3071, 0.2142, 0.3071, 0.2142, 0.3071, 0.2142, 0.3071, 0.2142, 0.3071, 0.2142, 0.3071, 0.2142, 0.3071, 0.2142, 0.3071, 0.2142, 0.3071, 0.2142, 0.3071, 0.2142, 0.3071, 0.2142, 0.3071, 0.2142, 0.3071, 0.2142, 0.3071, 0.2142, 0.3071, 0.2142, 0.3071, 0.2142, 0.3071, 0.2142, 0.3071, 0.2142, 0.3071, 0.2142, 0.3071, 0.2142, 0.3071, 0.2142, 0.3071, 0.2142, 0.3071, 0.2142, 0.01914, 0.1428, 0.01914, 0.1428, 0.01914, 0.1428, 0.3883, 0.2117, 0.3883, 0.2117, 0.3883, 0.2117, 0.3883, 0.2117, 0.3883, 0.2117, 0.3883, 0.2117, 0.3883, 0.2117, 0.3071, 0.2142, 0.3071, 0.2142, 0.3071, 0.2142, 0.3071, 0.2142, 0.3071, 0.2142, 0.3071, 0.2142, 0.3071, 0.2142, 0.3071, 0.2142, 0.3071, 0.2142, 0.3883, 0.2117, 0.3883, 0.2117, 0.3883, 0.2117, 0.3883, 0.2117, 0.3883, 0.2117, 0.3883, 0.2117, 0.3883, 0.2117, 0.3883, 0.2117, 0.3883, 0.2117, 0.3883, 0.2117, 0.3883, 0.2117, 0.3883, 0.2117, 0.3883, 0.2117, 0.3883, 0.2117, 0.3883, 0.2117, 0.3883, 0.2117, 0.3883, 0.2117, 0.3883, 0.2117, 0.3883, 0.2117, 0.3071, 0.2142, 0.3071, 0.2142, 0.3071, 0.2142, 0.3071, 0.2142, 0.3071, 0.2142, 0.3071, 0.2142, 0.3071, 0.2142, 0.3071, 0.2142, 0.3071, 0.2142, 0.3071, 0.2142, 0.3071, 0.2142, 0.3071, 0.2142, 0.3071, 0.2142, 0.3883, 0.2117, 0.3883, 0.2117, 0.3883, 0.2117, 0.3883, 0.2117, 0.3071, 0.2142, 0.3071, 0.2142, 0.3071, 0.2142, 0.3071, 0.2142, 0.3071, 0.2142, 0.3071, 0.2142, 0.3071, 0.2142, 0.3071, 0.2142, 0.3071, 0.2142, 0.3883, 0.2117, 0.3883, 0.2117, 0.3883, 0.2117, 0.3883, 0.2117, 0.3883, 0.2117, 0.3883, 0.2117, 0.3883, 0.2117, 0.3883, 0.2117, 0.3883, 0.2117, 0.3883, 0.2117, 0.3883, 0.2117, 0.3883, 0.2117, 0.3883, 0.2117, 0.3883, 0.2117, 0.3883, 0.2117, 0.3883, 0.2117, 0.3883, 0.2117, 0.3883, 0.2117, 0.3883, 0.2117, 0.3883, 0.2117, 0.3883, 0.2117, 0.3883, 0.2117, 0.3883, 0.2117, 0.3883, 0.2117, 0.3883, 0.2117, 0.3883, 0.2117, 0.3883, 0.2117, 0.3883, 0.2117, 0.3883, 0.2117, 0.3883, 0.2117, 0.3883, 0.2117, 0.3883, 0.2117, 0.01914, 0.1428, 0.01914, 0.1428, 0.01914, 0.1428, 0.01914, 0.1428, 0.3071, 0.2142, 0.3071, 0.2142, 0.3071, 0.2142, 0.3071, 0.2142, 0.3071, 0.2142, 0.3071, 0.2142, 0.3071, 0.2142, 0.3071, 0.2142, 0.3071, 0.2142, 0.3071, 0.2142, 0.3071, 0.2142, 0.3071, 0.2142, 0.3071, 0.2142, 0.3071, 0.2142, 0.3071, 0.2142, 0.3071, 0.2142, 0.3071, 0.2142, 0.3071, 0.2142, 0.3071, 0.2142, 0.3071, 0.2142, 0.3071, 0.2142, 0.3883, 0.2117, 0.3883, 0.2117, 0.3883, 0.2117, 0.3883, 0.2117, 0.3071, 0.2142, 0.3071, 0.2142, 0.3071, 0.2142, 0.3071, 0.2142, 0.3883, 0.2117, 0.3883, 0.2117, 0.3883, 0.2117, 0.3883, 0.2117, 0.3883, 0.2117, 0.01914, 0.1428, 0.01914, 0.1428, 0.01914, 0.1428, 0.3883, 0.2117, 0.3883, 0.2117, 0.3883, 0.2117, 0.3883, 0.2117, 0.3883, 0.2117, 0.3883, 0.2117, 0.3883, 0.2117, 0.3883, 0.2117, 0.3883, 0.2117, 0.3883, 0.2117, 0.3883, 0.2117, 0.3883, 0.2117, 0.3883, 0.2117, 0.3883, 0.2117, 0.3883, 0.2117, 0.3883, 0.2117, 0.3883, 0.2117, 0.3883, 0.2117, 0.3883, 0.2117, 0.3883, 0.2117, 0.3883, 0.2117, 0.3883, 0.2117, 0.3883, 0.2117, 0.3883, 0.2117, 0.3883, 0.2117, 0.3883, 0.2117, 0.3883, 0.2117, 0.3883, 0.2117, 0.3883, 0.2117, 0.3883, 0.2117, 0.3883, 0.2117, 0.3883, 0.2117, 0.3883, 0.2117, 0.3883, 0.2117, 0.3883, 0.2117, 0.3883, 0.2117, 0.3883, 0.2117, 0.3883, 0.2117, 0.3071, 0.2142, 0.3071, 0.2142, 0.3071, 0.2142, 0.3071, 0.2142, 0.3071, 0.2142, 0.3071, 0.2142, 0.3071, 0.2142, 0.3071, 0.2142, 0.3071, 0.2142, 0.3883, 0.2117, 0.3883, 0.2117, 0.3883, 0.2117, 0.3883, 0.2117, 0.3883, 0.2117, 0.3883, 0.2117, 0.3883, 0.2117, 0.3883, 0.2117, 0.3883, 0.2117, 0.3883, 0.2117, 0.3883, 0.2117, 0.3883, 0.2117, 0.3883, 0.2117, 0.3883, 0.2117, 0.3883, 0.2117, 0.3883, 0.2117, 0.3883, 0.2117, 0.3883, 0.2117, 0.3883, 0.2117, 0.3883, 0.2117, 0.3883, 0.2117, 0.3883, 0.2117, 0.3883, 0.2117, 0.3883, 0.2117, 0.3883, 0.2117, 0.3883, 0.2117, 0.3883, 0.2117, 0.3883, 0.2117, 0.3883, 0.2117, 0.3883, 0.2117, 0.3883, 0.2117, 0.3883, 0.2117, 0.3883, 0.2117, 0.3883, 0.2117, 0.3883, 0.2117, 0.3883, 0.2117, 0.3883, 0.2117, 0.3883, 0.2117, 0.3883, 0.2117, 0.3883, 0.2117, 0.3883, 0.2117, 0.3883, 0.2117, 0.3883, 0.2117, 0.3883, 0.2117, 0.3883, 0.2117, 0.3883, 0.2117, 0.3883, 0.2117, 0.3883, 0.2117, 0.3883, 0.2117, 0.3883, 0.2117, 0.3883, 0.2117, 0.3071, 0.2142, 0.3071, 0.2142, 0.3071, 0.2142, 0.3071, 0.2142, 0.3071, 0.2142, 0.3071, 0.2142, 0.3071, 0.2142, 0.3071, 0.2142, 0.3071, 0.2142, 0.01914, 0.1428, 0.01914, 0.1428, 0.01914, 0.1428, 0.01914, 0.1428, 0.3883, 0.2117, 0.3883, 0.2117, 0.3883, 0.2117, 0.3883, 0.2117, 0.3883, 0.2117, 0.3883, 0.2117, 0.3883, 0.2117, 0.3883, 0.2117, 0.3883, 0.2117, 0.3883, 0.2117, 0.3883, 0.2117, 0.3883, 0.2117, 0.3883, 0.2117, 0.3883, 0.2117, 0.3883, 0.2117, 0.3883, 0.2117, 0.3883, 0.2117, 0.3883, 0.2117, 0.3883, 0.2117, 0.3071, 0.2142, 0.3071, 0.2142, 0.3071, 0.2142, 0.3071, 0.2142, 0.3071, 0.2142, 0.3071, 0.2142, 0.3071, 0.2142, 0.3071, 0.2142, 0.3883, 0.2117, 0.3883, 0.2117, 0.3883, 0.2117, 0.3883, 0.2117, 0.3883, 0.2117, 0.3883, 0.2117, 0.3883, 0.2117, 0.3883, 0.2117, 0.3883, 0.2117, 0.3883, 0.2117, 0.3883, 0.2117, 0.3883, 0.2117, 0.3883, 0.2117, 0.3883, 0.2117, 0.3883, 0.2117, 0.3883, 0.2117, 0.3883, 0.2117, 0.3883, 0.2117, 0.3883, 0.2117, 0.3883, 0.2117, 0.3883, 0.2117, 0.3883, 0.2117, 0.3883, 0.2117, 0.3883, 0.2117, 0.3883, 0.2117, 0.3883, 0.2117, 0.3883, 0.2117, 0.3883, 0.2117, 0.3883, 0.2117, 0.3883, 0.2117, 0.3883, 0.2117, 0.3883, 0.2117, 0.3883, 0.2117, 0.3883, 0.2117, 0.3883, 0.2117, 0.3883, 0.2117, 0.3883, 0.2117, 0.3883, 0.2117, 0.3883, 0.2117, 0.3883, 0.2117, 0.3883, 0.2117, 0.3883, 0.2117, 0.3883, 0.2117, 0.3883, 0.2117, 0.3883, 0.2117, 0.3883, 0.2117, 0.3883, 0.2117, 0.3883, 0.2117, 0.3883, 0.2117, 0.3883, 0.2117, 0.3883, 0.2117, 0.3883, 0.2117, 0.3883, 0.2117, 0.3883, 0.2117, 0.3883, 0.2117, 0.3883, 0.2117, 0.3883, 0.2117, 0.3883, 0.2117, 0.3883, 0.2117, 0.3883, 0.2117, 0.3883, 0.2117, 0.3883, 0.2117, 0.3883, 0.2117, 0.3883, 0.2117, 0.3883, 0.2117, 0.3883, 0.2117, 0.3883, 0.2117, 0.3883, 0.2117, 0.3883, 0.2117, 0.3883, 0.2117, 0.3883, 0.2117, 0.3883, 0.2117, 0.3883, 0.2117, 0.3883, 0.2117, 0.3883, 0.2117, 0.3883, 0.2117, 0.3883, 0.2117, 0.3883, 0.2117, 0.3883, 0.2117, 0.3883, 0.2117, 0.3883, 0.2117, 0.3883, 0.2117, 0.3883, 0.2117, 0.3883, 0.2117, 0.3883, 0.2117, 0.3883, 0.2117, 0.3883, 0.2117, 0.3883, 0.2117, 0.3883, 0.2117, 0.3883, 0.2117, 0.3883, 0.2117, 0.3883, 0.2117, 0.3883, 0.2117, 0.3883, 0.2117, 0.3883, 0.2117, 0.3883, 0.2117, 0.3883, 0.2117, 0.3883, 0.2117, 0.3883, 0.2117, 0.3883, 0.2117, 0.3883, 0.2117, 0.3883, 0.2117, 0.3883, 0.2117, 0.3883, 0.2117, 0.3883, 0.2117, 0.3883, 0.2117, 0.3883, 0.2117, 0.3883, 0.2117, 0.3883, 0.2117, 0.3883, 0.2117, 0.3883, 0.2117, 0.3883, 0.2117, 0.3883, 0.2117, 0.3883, 0.2117, 0.3883, 0.2117, 0.3883, 0.2117, 0.3883, 0.2117, 0.3883, 0.2117, 0.3883, 0.2117, 0.3883, 0.2117, 0.3883, 0.2117, 0.3883, 0.2117, 0.3883, 0.2117, 0.3883, 0.2117, 0.3883, 0.2117, 0.3883, 0.2117, 0.3883, 0.2117, 0.3883, 0.2117, 0.3883, 0.2117, 0.3883, 0.2117, 0.3883, 0.2117, 0.3883, 0.2117, 0.3883, 0.2117, 0.3883, 0.2117, 0.3883, 0.2117, 0.3883, 0.2117, 0.3883, 0.2117, 0.3883, 0.2117, 0.3883, 0.2117, 0.3883, 0.2117, 0.3883, 0.2117, 0.3883, 0.2117, 0.3883, 0.2117, 0.3883, 0.2117, 0.3883, 0.2117, 0.3883, 0.2117, 0.3883, 0.2117, 0.3883, 0.2117, 0.3883, 0.2117, 0.3883, 0.2117, 0.3883, 0.2117, 0.3883, 0.2117, 0.3883, 0.2117, 0.3883, 0.2117, 0.3883, 0.2117, 0.3883, 0.2117, 0.3883, 0.2117, 0.3883, 0.2117, 0.3883, 0.2117, 0.3883, 0.2117, 0.3883, 0.2117, 0.3883, 0.2117, 0.3883, 0.2117, 0.3883, 0.2117, 0.3883, 0.2117, 0.3883, 0.2117, 0.3883, 0.2117, 0.3883, 0.2117, 0.3883, 0.2117, 0.3883, 0.2117, 0.3883, 0.2117, 0.3883, 0.2117, 0.3883, 0.2117, 0.3883, 0.2117, 0.3883, 0.2117, 0.3883, 0.2117, 0.3883, 0.2117, 0.3883, 0.2117, 0.3883, 0.2117, 0.3883, 0.2117, 0.3883, 0.2117, 0.3883, 0.2117, 0.3883, 0.2117, 0.3883, 0.2117, 0.01914, 0.1428, 0.01914, 0.1428, 0.01914, 0.1428, 0.01914, 0.1428, 0.01914, 0.1428, 0.01914, 0.1428, 0.01914, 0.1428, 0.01914, 0.1428, 0.01914, 0.1428, 0.01914, 0.1428, 0.01914, 0.1428, 0.01914, 0.1428, 0.01914, 0.1428, 0.01914, 0.1428, 0.3883, 0.2117, 0.3883, 0.2117, 0.3883, 0.2117, 0.3883, 0.2117, 0.3883, 0.2117, 0.3883, 0.2117, 0.3883, 0.2117, 0.3883, 0.2117, 0.3883, 0.2117, 0.3883, 0.2117, 0.3883, 0.2117, 0.3883, 0.2117, 0.3883, 0.2117, 0.3883, 0.2117, 0.3883, 0.2117, 0.3883, 0.2117])
me_cube.materials.append(mat_material)
me_cube.use_remesh_preserve_volume = False
me_cube.use_remesh_preserve_attributes = False
me_cube.use_mirror_vertex_groups = False
me_cube.update()

# ---- objects
ob_cube = bpy.data.objects.new('Cube', me_cube)
ob_light = bpy.data.objects.new('Light', light_light)
ob_camera = bpy.data.objects.new('Camera', cam_camera)

# ---- transforms, parenting, visibility, modifiers, constraints
ob_cube.location = (0.0, 0.0, 0.9519)
ob_cube.scale = (0.3172, 0.3172, 0.3172)
ob_cube.lock_rotations_4d = False
ob_cube.empty_display_type = 'ARROWS'
ob_cube.lineart.crease_threshold = 0.0
ob_light.location = (0.0, 0.0, 0.0)
ob_light.delta_location = (4.076, 1.005, 5.904)
ob_light.delta_rotation_euler = (0.6503, 0.05522, 1.866)
ob_light.lock_rotations_4d = False
ob_light.empty_display_type = 'ARROWS'
ob_light.color = (0.0, 0.0, 0.0, 0.0)
ob_light.lineart.crease_threshold = 0.0
ob_camera.location = (0.0, 0.0, 0.0)
ob_camera.delta_location = (7.359, -6.926, 4.958)
ob_camera.delta_rotation_euler = (1.109, -0.0, 0.8149)
ob_camera.lock_rotations_4d = False
ob_camera.empty_display_type = 'ARROWS'
ob_camera.color = (0.0, 0.0, 0.0, 0.0)
ob_camera.display_type = 'WIRE'
ob_camera.lineart.crease_threshold = 0.0

# ---- collection membership
col_collection.objects.link(ob_cube)
col_collection.objects.link(ob_light)
col_collection.objects.link(ob_camera)

# ---- scene / render settings (as saved in the file)
scene.camera = ob_camera
scene.frame_start = 1; scene.frame_end = 250; scene.frame_set(203)
scene.render.engine = 'BLENDER_EEVEE_NEXT'
scene.cycles.use_denoising = False
scene.cycles.samples = 128
scene.cycles.sampling_pattern = 'TABULATED_SOBOL'
scene.cycles.use_adaptive_sampling = False
scene.cycles.use_light_tree = False
scene.view_settings.view_transform = 'Filmic'
bpy.context.view_layer.update()
